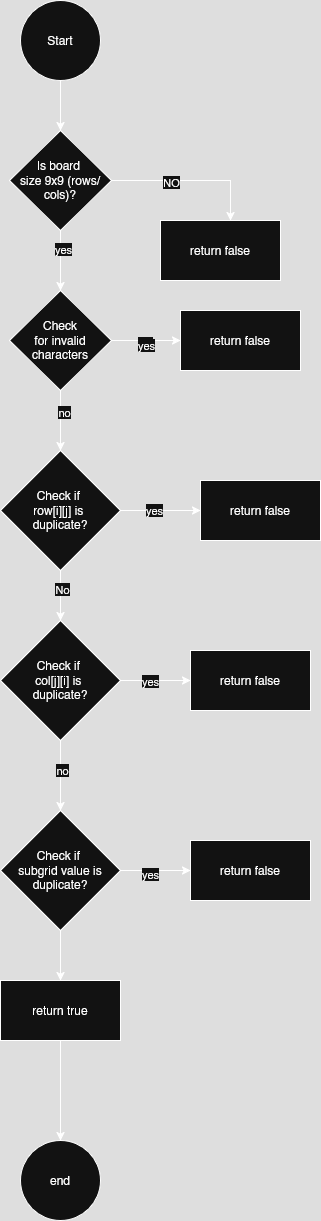

The diagram above was exported from draw.io. Its source (the exported page's mxGraphModel, read from the mxfile embedded in the PNG):
<mxGraphModel dx="1044" dy="535" grid="1" gridSize="10" guides="1" tooltips="1" connect="1" arrows="1" fold="1" page="1" pageScale="1" pageWidth="850" pageHeight="1100" math="0" shadow="0">
  <root>
    <mxCell id="0" />
    <mxCell id="1" parent="0" />
    <mxCell id="Do0ocvevMklgWCoF5iHJ-4" style="edgeStyle=orthogonalEdgeStyle;rounded=0;orthogonalLoop=1;jettySize=auto;html=1;entryX=0.5;entryY=0;entryDx=0;entryDy=0;" parent="1" source="Do0ocvevMklgWCoF5iHJ-2" target="Do0ocvevMklgWCoF5iHJ-3" edge="1">
      <mxGeometry relative="1" as="geometry" />
    </mxCell>
    <mxCell id="Do0ocvevMklgWCoF5iHJ-2" value="Start" style="ellipse;whiteSpace=wrap;html=1;aspect=fixed;" parent="1" vertex="1">
      <mxGeometry x="310" y="30" width="80" height="80" as="geometry" />
    </mxCell>
    <mxCell id="Do0ocvevMklgWCoF5iHJ-3" value="&lt;div&gt;Is board&amp;nbsp;&lt;/div&gt;&lt;div&gt;size 9x9 (rows/cols)?&lt;/div&gt;" style="rhombus;whiteSpace=wrap;html=1;" parent="1" vertex="1">
      <mxGeometry x="299" y="160" width="102" height="100" as="geometry" />
    </mxCell>
    <mxCell id="Do0ocvevMklgWCoF5iHJ-5" value="return false" style="rounded=0;whiteSpace=wrap;html=1;" parent="1" vertex="1">
      <mxGeometry x="450" y="250" width="120" height="60" as="geometry" />
    </mxCell>
    <mxCell id="Do0ocvevMklgWCoF5iHJ-6" style="edgeStyle=orthogonalEdgeStyle;rounded=0;orthogonalLoop=1;jettySize=auto;html=1;entryX=0.583;entryY=0;entryDx=0;entryDy=0;entryPerimeter=0;" parent="1" source="Do0ocvevMklgWCoF5iHJ-3" target="Do0ocvevMklgWCoF5iHJ-5" edge="1">
      <mxGeometry relative="1" as="geometry" />
    </mxCell>
    <mxCell id="Do0ocvevMklgWCoF5iHJ-8" value="NO" style="edgeLabel;html=1;align=center;verticalAlign=middle;resizable=0;points=[];" parent="Do0ocvevMklgWCoF5iHJ-6" vertex="1" connectable="0">
      <mxGeometry x="-0.2634" y="-1" relative="1" as="geometry">
        <mxPoint as="offset" />
      </mxGeometry>
    </mxCell>
    <mxCell id="Do0ocvevMklgWCoF5iHJ-9" style="edgeStyle=orthogonalEdgeStyle;rounded=0;orthogonalLoop=1;jettySize=auto;html=1;entryX=0.5;entryY=0;entryDx=0;entryDy=0;" parent="1" source="Do0ocvevMklgWCoF5iHJ-3" target="Do0ocvevMklgWCoF5iHJ-11" edge="1">
      <mxGeometry relative="1" as="geometry">
        <mxPoint x="354.68000000000006" y="322.22" as="targetPoint" />
      </mxGeometry>
    </mxCell>
    <mxCell id="Do0ocvevMklgWCoF5iHJ-10" value="yes" style="edgeLabel;html=1;align=center;verticalAlign=middle;resizable=0;points=[];" parent="Do0ocvevMklgWCoF5iHJ-9" vertex="1" connectable="0">
      <mxGeometry x="-0.4101" y="2" relative="1" as="geometry">
        <mxPoint as="offset" />
      </mxGeometry>
    </mxCell>
    <mxCell id="Do0ocvevMklgWCoF5iHJ-15" style="edgeStyle=orthogonalEdgeStyle;rounded=0;orthogonalLoop=1;jettySize=auto;html=1;entryX=0;entryY=0.5;entryDx=0;entryDy=0;" parent="1" source="Do0ocvevMklgWCoF5iHJ-11" target="Do0ocvevMklgWCoF5iHJ-13" edge="1">
      <mxGeometry relative="1" as="geometry" />
    </mxCell>
    <mxCell id="Do0ocvevMklgWCoF5iHJ-16" value="No" style="edgeLabel;html=1;align=center;verticalAlign=middle;resizable=0;points=[];" parent="Do0ocvevMklgWCoF5iHJ-15" vertex="1" connectable="0">
      <mxGeometry x="-0.0495" y="-2" relative="1" as="geometry">
        <mxPoint as="offset" />
      </mxGeometry>
    </mxCell>
    <mxCell id="Do0ocvevMklgWCoF5iHJ-41" value="yes" style="edgeLabel;html=1;align=center;verticalAlign=middle;resizable=0;points=[];" parent="Do0ocvevMklgWCoF5iHJ-15" vertex="1" connectable="0">
      <mxGeometry x="-0.0261" y="-4" relative="1" as="geometry">
        <mxPoint as="offset" />
      </mxGeometry>
    </mxCell>
    <mxCell id="Do0ocvevMklgWCoF5iHJ-19" style="edgeStyle=orthogonalEdgeStyle;rounded=0;orthogonalLoop=1;jettySize=auto;html=1;" parent="1" source="Do0ocvevMklgWCoF5iHJ-11" target="Do0ocvevMklgWCoF5iHJ-18" edge="1">
      <mxGeometry relative="1" as="geometry" />
    </mxCell>
    <mxCell id="Do0ocvevMklgWCoF5iHJ-20" value="no" style="edgeLabel;html=1;align=center;verticalAlign=middle;resizable=0;points=[];" parent="Do0ocvevMklgWCoF5iHJ-19" vertex="1" connectable="0">
      <mxGeometry x="-0.3115" y="3" relative="1" as="geometry">
        <mxPoint as="offset" />
      </mxGeometry>
    </mxCell>
    <mxCell id="Do0ocvevMklgWCoF5iHJ-11" value="&lt;div&gt;&amp;nbsp;Check&amp;nbsp;&lt;/div&gt;&lt;div&gt;for invalid characters&lt;/div&gt;" style="rhombus;whiteSpace=wrap;html=1;" parent="1" vertex="1">
      <mxGeometry x="299" y="320" width="102" height="100" as="geometry" />
    </mxCell>
    <mxCell id="Do0ocvevMklgWCoF5iHJ-13" value="return false" style="rounded=0;whiteSpace=wrap;html=1;" parent="1" vertex="1">
      <mxGeometry x="470" y="340" width="120" height="60" as="geometry" />
    </mxCell>
    <mxCell id="Do0ocvevMklgWCoF5iHJ-22" style="edgeStyle=orthogonalEdgeStyle;rounded=0;orthogonalLoop=1;jettySize=auto;html=1;" parent="1" source="Do0ocvevMklgWCoF5iHJ-18" target="Do0ocvevMklgWCoF5iHJ-21" edge="1">
      <mxGeometry relative="1" as="geometry" />
    </mxCell>
    <mxCell id="Do0ocvevMklgWCoF5iHJ-23" value="yes" style="edgeLabel;html=1;align=center;verticalAlign=middle;resizable=0;points=[];" parent="Do0ocvevMklgWCoF5iHJ-22" vertex="1" connectable="0">
      <mxGeometry x="-0.1638" y="1" relative="1" as="geometry">
        <mxPoint as="offset" />
      </mxGeometry>
    </mxCell>
    <mxCell id="Do0ocvevMklgWCoF5iHJ-25" style="edgeStyle=orthogonalEdgeStyle;rounded=0;orthogonalLoop=1;jettySize=auto;html=1;" parent="1" source="Do0ocvevMklgWCoF5iHJ-18" target="Do0ocvevMklgWCoF5iHJ-24" edge="1">
      <mxGeometry relative="1" as="geometry" />
    </mxCell>
    <mxCell id="Do0ocvevMklgWCoF5iHJ-26" value="No" style="edgeLabel;html=1;align=center;verticalAlign=middle;resizable=0;points=[];" parent="Do0ocvevMklgWCoF5iHJ-25" vertex="1" connectable="0">
      <mxGeometry x="-0.2841" y="1" relative="1" as="geometry">
        <mxPoint as="offset" />
      </mxGeometry>
    </mxCell>
    <mxCell id="Do0ocvevMklgWCoF5iHJ-18" value="&lt;div&gt;Check if&amp;nbsp;&lt;/div&gt;&lt;div&gt;row[i][j] is&amp;nbsp;&lt;/div&gt;&lt;div&gt;duplicate?&lt;/div&gt;" style="rhombus;whiteSpace=wrap;html=1;" parent="1" vertex="1">
      <mxGeometry x="290" y="480" width="120" height="120" as="geometry" />
    </mxCell>
    <mxCell id="Do0ocvevMklgWCoF5iHJ-21" value="return false" style="rounded=0;whiteSpace=wrap;html=1;" parent="1" vertex="1">
      <mxGeometry x="490" y="510" width="120" height="60" as="geometry" />
    </mxCell>
    <mxCell id="Do0ocvevMklgWCoF5iHJ-28" style="edgeStyle=orthogonalEdgeStyle;rounded=0;orthogonalLoop=1;jettySize=auto;html=1;" parent="1" source="Do0ocvevMklgWCoF5iHJ-24" target="Do0ocvevMklgWCoF5iHJ-27" edge="1">
      <mxGeometry relative="1" as="geometry" />
    </mxCell>
    <mxCell id="Do0ocvevMklgWCoF5iHJ-29" value="yes" style="edgeLabel;html=1;align=center;verticalAlign=middle;resizable=0;points=[];" parent="Do0ocvevMklgWCoF5iHJ-28" vertex="1" connectable="0">
      <mxGeometry x="-0.16" relative="1" as="geometry">
        <mxPoint as="offset" />
      </mxGeometry>
    </mxCell>
    <mxCell id="Do0ocvevMklgWCoF5iHJ-32" style="edgeStyle=orthogonalEdgeStyle;rounded=0;orthogonalLoop=1;jettySize=auto;html=1;entryX=0.5;entryY=0;entryDx=0;entryDy=0;" parent="1" source="Do0ocvevMklgWCoF5iHJ-24" target="Do0ocvevMklgWCoF5iHJ-30" edge="1">
      <mxGeometry relative="1" as="geometry" />
    </mxCell>
    <mxCell id="Do0ocvevMklgWCoF5iHJ-33" value="no" style="edgeLabel;html=1;align=center;verticalAlign=middle;resizable=0;points=[];" parent="Do0ocvevMklgWCoF5iHJ-32" vertex="1" connectable="0">
      <mxGeometry x="-0.1657" y="1" relative="1" as="geometry">
        <mxPoint as="offset" />
      </mxGeometry>
    </mxCell>
    <mxCell id="Do0ocvevMklgWCoF5iHJ-24" value="&lt;div&gt;Check if&amp;nbsp;&lt;/div&gt;&lt;div&gt;col[j][i] is&amp;nbsp;&lt;/div&gt;&lt;div&gt;duplicate?&lt;/div&gt;" style="rhombus;whiteSpace=wrap;html=1;" parent="1" vertex="1">
      <mxGeometry x="290" y="650" width="120" height="120" as="geometry" />
    </mxCell>
    <mxCell id="Do0ocvevMklgWCoF5iHJ-27" value="return false" style="rounded=0;whiteSpace=wrap;html=1;" parent="1" vertex="1">
      <mxGeometry x="480" y="680" width="120" height="60" as="geometry" />
    </mxCell>
    <mxCell id="Do0ocvevMklgWCoF5iHJ-35" style="edgeStyle=orthogonalEdgeStyle;rounded=0;orthogonalLoop=1;jettySize=auto;html=1;entryX=0;entryY=0.5;entryDx=0;entryDy=0;" parent="1" source="Do0ocvevMklgWCoF5iHJ-30" target="Do0ocvevMklgWCoF5iHJ-34" edge="1">
      <mxGeometry relative="1" as="geometry" />
    </mxCell>
    <mxCell id="Do0ocvevMklgWCoF5iHJ-36" value="yes" style="edgeLabel;html=1;align=center;verticalAlign=middle;resizable=0;points=[];" parent="Do0ocvevMklgWCoF5iHJ-35" vertex="1" connectable="0">
      <mxGeometry x="-0.1829" y="-3" relative="1" as="geometry">
        <mxPoint as="offset" />
      </mxGeometry>
    </mxCell>
    <mxCell id="Do0ocvevMklgWCoF5iHJ-38" style="edgeStyle=orthogonalEdgeStyle;rounded=0;orthogonalLoop=1;jettySize=auto;html=1;" parent="1" source="Do0ocvevMklgWCoF5iHJ-30" target="Do0ocvevMklgWCoF5iHJ-37" edge="1">
      <mxGeometry relative="1" as="geometry" />
    </mxCell>
    <mxCell id="Do0ocvevMklgWCoF5iHJ-30" value="&lt;div&gt;Check if&amp;nbsp;&lt;/div&gt;&lt;div&gt;subgrid value is duplicate?&lt;/div&gt;" style="rhombus;whiteSpace=wrap;html=1;" parent="1" vertex="1">
      <mxGeometry x="290" y="840" width="120" height="120" as="geometry" />
    </mxCell>
    <mxCell id="Do0ocvevMklgWCoF5iHJ-34" value="return false" style="rounded=0;whiteSpace=wrap;html=1;" parent="1" vertex="1">
      <mxGeometry x="480" y="870" width="120" height="60" as="geometry" />
    </mxCell>
    <mxCell id="Do0ocvevMklgWCoF5iHJ-40" style="edgeStyle=orthogonalEdgeStyle;rounded=0;orthogonalLoop=1;jettySize=auto;html=1;entryX=0.5;entryY=0;entryDx=0;entryDy=0;" parent="1" source="Do0ocvevMklgWCoF5iHJ-37" target="Do0ocvevMklgWCoF5iHJ-39" edge="1">
      <mxGeometry relative="1" as="geometry" />
    </mxCell>
    <mxCell id="Do0ocvevMklgWCoF5iHJ-37" value="return true" style="rounded=0;whiteSpace=wrap;html=1;" parent="1" vertex="1">
      <mxGeometry x="290" y="1010" width="120" height="60" as="geometry" />
    </mxCell>
    <mxCell id="Do0ocvevMklgWCoF5iHJ-39" value="end" style="ellipse;whiteSpace=wrap;html=1;aspect=fixed;" parent="1" vertex="1">
      <mxGeometry x="310" y="1170" width="80" height="80" as="geometry" />
    </mxCell>
  </root>
</mxGraphModel>